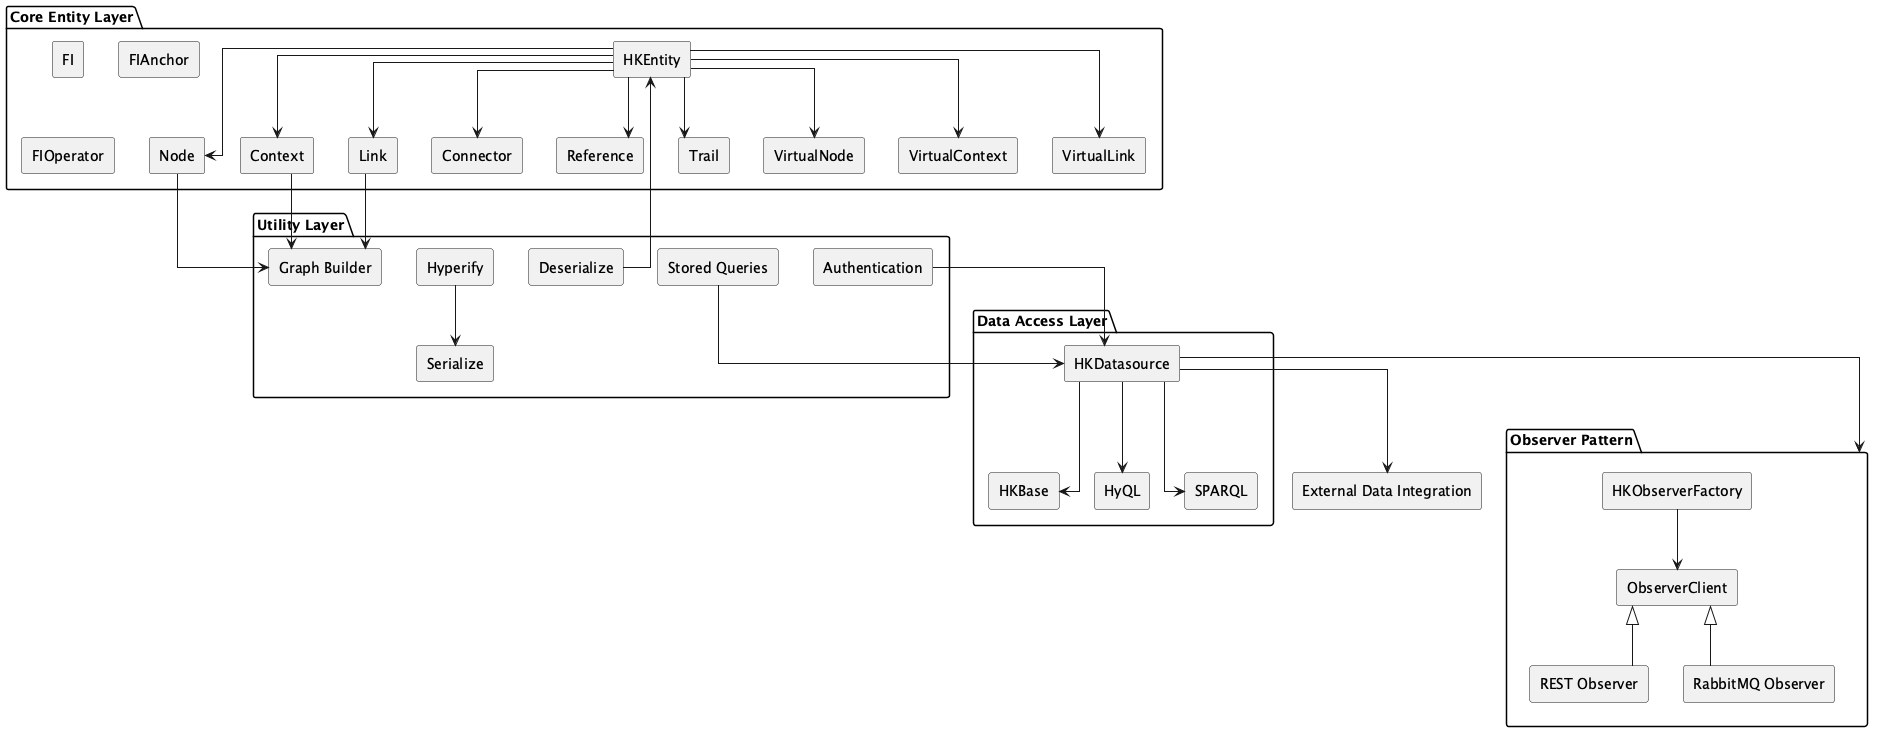

The diagram above was rendered by PlantUML. Its source (embedded in the PNG):
@startuml ibm-hyperknowledge_hklib
skinparam componentStyle rectangle
skinparam linetype ortho

package "Core Entity Layer" {
    [Node]
    [Context]
    [Link]
    [Connector]
    [Reference]
    [Trail]
    [VirtualNode]
    [VirtualContext]
    [VirtualLink]
    [FI]
    [FIAnchor]
    [FIOperator]
    [HKEntity] --> [Node]
    [HKEntity] --> [Context]
    [HKEntity] --> [Link]
    [HKEntity] --> [Connector]
    [HKEntity] --> [Reference]
    [HKEntity] --> [Trail]
    [HKEntity] --> [VirtualNode]
    [HKEntity] --> [VirtualContext]
    [HKEntity] --> [VirtualLink]
}

package "Data Access Layer" {
    [HKDatasource] --> [HKBase]
    [HKDatasource] --> [HyQL]
    [HKDatasource] --> [SPARQL]
}

package "Utility Layer" {
    [Graph Builder]
    [Hyperify]
    [Deserialize]
    [Serialize]
    [Stored Queries]
    [Authentication]
}

package "Observer Pattern" {
    [HKObserverFactory]
    [ObserverClient]
    [REST Observer]
    [RabbitMQ Observer]
    [HKObserverFactory] --> [ObserverClient]
    [ObserverClient] <|-- [REST Observer]
    [ObserverClient] <|-- [RabbitMQ Observer]
}

[Node] --> [Graph Builder]
[Context] --> [Graph Builder]
[Link] --> [Graph Builder]
[HKDatasource] --> [Observer Pattern]
[HKDatasource] --> [External Data Integration]
[Stored Queries] --> [HKDatasource]
[Authentication] --> [HKDatasource]
[Hyperify] --> [Serialize]
[Deserialize] --> [HKEntity]

@enduml